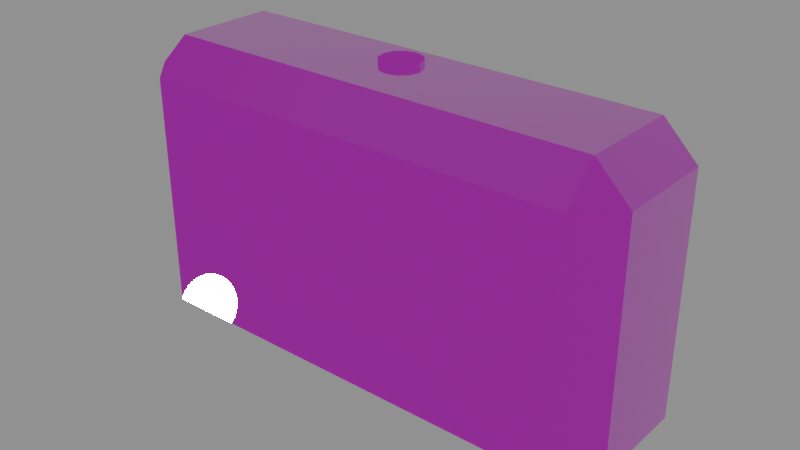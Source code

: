 # Source: water-barrier.blend  (saved by Blender 4.5.90; exported with 4.5.12 LTS)
import bpy
from mathutils import Matrix  # noqa: F401  (used for matrix-valued properties, if any)

bpy.ops.wm.read_factory_settings(use_empty=True)
scene = bpy.context.scene
scene.name = 'Scene'

# ---- images (referenced by path relative to the original .blend; pixels are not part of the script)
import os
ASSET_DIR = os.environ.get("B2B_ASSET_DIR", "")  # directory of the original .blend (textures are referenced by path, not embedded)
HERE = os.path.dirname(os.path.abspath(__file__))  # packed textures are extracted next to this script under _unpacked/

def load_image(name, relpath, width, height, colorspace="sRGB"):
    """Load a texture the original file referenced (path relative to the .blend, or extracted next to this script)."""
    p = next((c for c in (os.path.join(HERE, relpath), os.path.join(ASSET_DIR, relpath)) if relpath and os.path.exists(c)), "")
    if p:
        img = bpy.data.images.load(p, check_existing=True)
        img.name = name
    else:  # same state as the original file: an image datablock whose file is absent (Cycles renders it pink)
        img = bpy.data.images.new(name, width, height)
        img.source = "FILE"
        img.filepath = "//" + (relpath or name)
    img.colorspace_settings.name = colorspace
    return img
img_trim_basecolor_png = load_image('trim-baseColor.png', 'trim-baseColor.png', 1024, 1024, 'sRGB')
img_trim_normal_png = load_image('trim-normal.png', 'trim-normal.png', 1024, 1024, 'Non-Color')
img_trim_orm_png = load_image('trim-ORM.png', 'trim-ORM.png', 1024, 1024, 'Non-Color')

# ---- materials (node trees are filled in below, after node groups)
mat_shared_4k_trackside_trim = bpy.data.materials.new('Shared 4K trackside trim')
mat_shared_4k_trackside_trim.diffuse_color = (1.0, 1.0, 1.0, 1.0)

# ---- material node trees
mat_shared_4k_trackside_trim.use_nodes = True; mat_shared_4k_trackside_trim.node_tree.nodes.clear()
_N = mat_shared_4k_trackside_trim.node_tree.nodes; _L = mat_shared_4k_trackside_trim.node_tree.links
n0 = _N.new('ShaderNodeBsdfPrincipled'); n0.name = 'Principled BSDF'; n0.location = (-200, 100)
n1 = _N.new('ShaderNodeOutputMaterial'); n1.name = 'Material Output'; n1.location = (200, 100)
n2 = _N.new('ShaderNodeTexImage'); n2.name = 'Image Texture'; n2.location = (0, 0)
n2.image = img_trim_basecolor_png
n3 = _N.new('ShaderNodeTexImage'); n3.name = 'Image Texture.001'; n3.location = (0, 0)
n3.image = img_trim_normal_png
n4 = _N.new('ShaderNodeNormalMap'); n4.name = 'Normal Map'; n4.location = (0, 0)
n5 = _N.new('ShaderNodeTexImage'); n5.name = 'Image Texture.002'; n5.location = (0, 0)
n5.image = img_trim_orm_png
n6 = _N.new('ShaderNodeSeparateColor'); n6.name = 'Separate Color'; n6.location = (0, 0)
_L.new(n0.outputs[0], n1.inputs[0])
_L.new(n2.outputs[0], n0.inputs[0])
_L.new(n3.outputs[0], n4.inputs[1])
_L.new(n4.outputs[0], n0.inputs[5])
_L.new(n5.outputs[0], n6.inputs[0])
_L.new(n6.outputs[1], n0.inputs[2])
_L.new(n6.outputs[2], n0.inputs[1])
n1.is_active_output = True

# ---- meshes
me_cube_074 = bpy.data.meshes.new('Cube.074')
me_cube_074.from_pydata([(-0.65, -0.15, -0.45), (-0.65, -0.25, -0.35), (-0.75, -0.15, -0.35), (-0.65, -0.25, 0.35), (-0.65, -0.15, 0.45), (-0.75, -0.15, 0.35), (-0.65, 0.15, -0.45), (-0.75, 0.15, -0.35), (-0.65, 0.25, -0.35), (-0.65, 0.15, 0.45), (-0.65, 0.25, 0.35), (-0.75, 0.15, 0.35), (0.65, -0.15, -0.45), (0.75, -0.15, -0.35), (0.65, -0.25, -0.35), (0.65, -0.15, 0.45), (0.65, -0.25, 0.35), (0.75, -0.15, 0.35), (0.65, 0.15, -0.45), (0.65, 0.25, -0.35), (0.75, 0.15, -0.35), (0.65, 0.15, 0.45), (0.75, 0.15, 0.35), (0.65, 0.25, 0.35)], [], [(0, 1, 2), (3, 4, 5), (6, 7, 8), (9, 10, 11), (12, 13, 14), (15, 16, 17), (18, 19, 20), (21, 22, 23), (6, 0, 2, 7), (1, 3, 5, 2), (4, 9, 11, 5), (10, 8, 7, 11), (18, 6, 8, 19), (9, 21, 23, 10), (22, 20, 19, 23), (12, 18, 20, 13), (21, 15, 17, 22), (16, 14, 13, 17), (0, 12, 14, 1), (15, 4, 3, 16), (6, 18, 12, 0), (2, 5, 11, 7), (14, 16, 3, 1), (21, 9, 4, 15), (8, 10, 23, 19), (20, 22, 17, 13)])
_uv = me_cube_074.uv_layers.new(name='UVMap')
_uv.uv.foreach_set('vector', [0.1417, 0.087, 0.1417, 0.09313, 0.125, 0.087, 0.5972, 0.00125, 0.625, 0.007375, 0.5972, 0.007375, 0.1417, 0.06863, 0.125, 0.06863, 0.1417, 0.0625, 0.625, 0.03214, 0.5972, 0.0339, 0.5972, 0.02575, 0.3583, 0.087, 0.4021, 0.087, 0.3957, 0.09484, 0.6365, 0.08952, 0.5972, 0.09517, 0.5972, 0.08715, 0.3583, 0.06863, 0.3957, 0.06079, 0.4021, 0.06863, 0.6365, 0.06611, 0.5972, 0.06848, 0.5972, 0.06046, 0.1417, 0.06863, 0.1417, 0.087, 0.125, 0.087, 0.125, 0.06863, 0.4028, 0.00125, 0.5972, 0.00125, 0.5972, 0.007375, 0.4028, 0.007375, 0.625, 0.007375, 0.625, 0.03214, 0.5972, 0.02575, 0.5972, 0.007375, 0.5972, 0.0339, 0.4028, 0.03392, 0.4028, 0.02575, 0.5972, 0.02575, 0.3583, 0.06863, 0.1417, 0.06863, 0.1417, 0.0625, 0.3957, 0.06079, 0.625, 0.03214, 0.6365, 0.06611, 0.5972, 0.06046, 0.5972, 0.0339, 0.5972, 0.06848, 0.4021, 0.06863, 0.3957, 0.06079, 0.5972, 0.06046, 0.3583, 0.087, 0.3583, 0.06863, 0.4021, 0.06863, 0.4021, 0.087, 0.6365, 0.06611, 0.6365, 0.08952, 0.5972, 0.08715, 0.5972, 0.06848, 0.5972, 0.09517, 0.3957, 0.09484, 0.4021, 0.087, 0.5972, 0.08715, 0.1417, 0.087, 0.3583, 0.087, 0.3957, 0.09484, 0.1417, 0.09313, 0.6365, 0.08952, 0.625, 0.1217, 0.5972, 0.1217, 0.5972, 0.09517, 0.1417, 0.06863, 0.3583, 0.06863, 0.3583, 0.087, 0.1417, 0.087, 0.4028, 0.007375, 0.5972, 0.007375, 0.5972, 0.02575, 0.4028, 0.02575, 0.3957, 0.09484, 0.5972, 0.09517, 0.5972, 0.1217, 0.4028, 0.1217, 0.6365, 0.06611, 0.8583, 0.06863, 0.8583, 0.087, 0.6365, 0.08952, 0.4028, 0.03392, 0.5972, 0.0339, 0.5972, 0.06046, 0.3957, 0.06079, 0.4021, 0.06863, 0.5972, 0.06848, 0.5972, 0.08715, 0.4021, 0.087])
me_cube_074.materials.append(mat_shared_4k_trackside_trim)
me_cube_074.update()
me_cube_075 = bpy.data.meshes.new('Cube.075')
me_cube_075.from_pydata([(-0.115, -0.004, -0.15), (-0.115, -0.004, 0.15), (-0.115, 0.004, -0.15), (-0.115, 0.004, 0.15), (0.115, -0.004, -0.15), (0.115, -0.004, 0.15), (0.115, 0.004, -0.15), (0.115, 0.004, 0.15)], [], [(0, 1, 3, 2), (2, 3, 7, 6), (6, 7, 5, 4), (4, 5, 1, 0), (2, 6, 4, 0), (7, 3, 1, 5)])
_uv = me_cube_075.uv_layers.new(name='UVMap')
_uv.uv.foreach_set('vector', [0.375, 0.2512, 0.625, 0.2512, 0.625, 0.2819, 0.375, 0.2819, 0.375, 0.2819, 0.625, 0.2819, 0.625, 0.3125, 0.375, 0.3125, 0.375, 0.3125, 0.625, 0.3125, 0.625, 0.3431, 0.375, 0.3431, 0.375, 0.3431, 0.625, 0.3431, 0.625, 0.3738, 0.375, 0.3738, 0.125, 0.3125, 0.375, 0.3125, 0.375, 0.3431, 0.125, 0.3431, 0.625, 0.3125, 0.875, 0.3125, 0.875, 0.3431, 0.625, 0.3431])
me_cube_075.materials.append(mat_shared_4k_trackside_trim)
me_cube_075.update()
me_cube_076 = bpy.data.meshes.new('Cube.076')
me_cube_076.from_pydata([(-0.115, -0.004, -0.15), (-0.115, -0.004, 0.15), (-0.115, 0.004, -0.15), (-0.115, 0.004, 0.15), (0.115, -0.004, -0.15), (0.115, -0.004, 0.15), (0.115, 0.004, -0.15), (0.115, 0.004, 0.15)], [], [(0, 1, 3, 2), (2, 3, 7, 6), (6, 7, 5, 4), (4, 5, 1, 0), (2, 6, 4, 0), (7, 3, 1, 5)])
_uv = me_cube_076.uv_layers.new(name='UVMap')
_uv.uv.foreach_set('vector', [0.375, 0.2512, 0.625, 0.2512, 0.625, 0.2819, 0.375, 0.2819, 0.375, 0.2819, 0.625, 0.2819, 0.625, 0.3125, 0.375, 0.3125, 0.375, 0.3125, 0.625, 0.3125, 0.625, 0.3431, 0.375, 0.3431, 0.375, 0.3431, 0.625, 0.3431, 0.625, 0.3738, 0.375, 0.3738, 0.125, 0.3125, 0.375, 0.3125, 0.375, 0.3431, 0.125, 0.3431, 0.625, 0.3125, 0.875, 0.3125, 0.875, 0.3431, 0.625, 0.3431])
me_cube_076.materials.append(mat_shared_4k_trackside_trim)
me_cube_076.update()
me_cube_077 = bpy.data.meshes.new('Cube.077')
me_cube_077.from_pydata([(-0.115, -0.004, -0.15), (-0.115, -0.004, 0.15), (-0.115, 0.004, -0.15), (-0.115, 0.004, 0.15), (0.115, -0.004, -0.15), (0.115, -0.004, 0.15), (0.115, 0.004, -0.15), (0.115, 0.004, 0.15)], [], [(0, 1, 3, 2), (2, 3, 7, 6), (6, 7, 5, 4), (4, 5, 1, 0), (2, 6, 4, 0), (7, 3, 1, 5)])
_uv = me_cube_077.uv_layers.new(name='UVMap')
_uv.uv.foreach_set('vector', [0.375, 0.2512, 0.625, 0.2512, 0.625, 0.2819, 0.375, 0.2819, 0.375, 0.2819, 0.625, 0.2819, 0.625, 0.3125, 0.375, 0.3125, 0.375, 0.3125, 0.625, 0.3125, 0.625, 0.3431, 0.375, 0.3431, 0.375, 0.3431, 0.625, 0.3431, 0.625, 0.3738, 0.375, 0.3738, 0.125, 0.3125, 0.375, 0.3125, 0.375, 0.3431, 0.125, 0.3431, 0.625, 0.3125, 0.875, 0.3125, 0.875, 0.3431, 0.625, 0.3431])
me_cube_077.materials.append(mat_shared_4k_trackside_trim)
me_cube_077.update()
me_cylinder_066 = bpy.data.meshes.new('Cylinder.066')
me_cylinder_066.from_pydata([(0.0, 0.06, -0.0125), (0.0, 0.06, 0.0125), (0.03, 0.05196, -0.0125), (0.03, 0.05196, 0.0125), (0.05196, 0.03, -0.0125), (0.05196, 0.03, 0.0125), (0.06, 0.0, -0.0125), (0.06, 0.0, 0.0125), (0.05196, -0.03, -0.0125), (0.05196, -0.03, 0.0125), (0.03, -0.05196, -0.0125), (0.03, -0.05196, 0.0125), (0.0, -0.06, -0.0125), (0.0, -0.06, 0.0125), (-0.03, -0.05196, -0.0125), (-0.03, -0.05196, 0.0125), (-0.05196, -0.03, -0.0125), (-0.05196, -0.03, 0.0125), (-0.06, 0.0, -0.0125), (-0.06, 0.0, 0.0125), (-0.05196, 0.03, -0.0125), (-0.05196, 0.03, 0.0125), (-0.03, 0.05196, -0.0125), (-0.03, 0.05196, 0.0125)], [], [(0, 1, 3, 2), (2, 3, 5, 4), (4, 5, 7, 6), (6, 7, 9, 8), (8, 9, 11, 10), (10, 11, 13, 12), (12, 13, 15, 14), (14, 15, 17, 16), (16, 17, 19, 18), (18, 19, 21, 20), (3, 1, 23, 21, 19, 17, 15, 13, 11, 9, 7, 5), (20, 21, 23, 22), (22, 23, 1, 0), (0, 2, 4, 6, 8, 10, 12, 14, 16, 18, 20, 22)])
_uv = me_cylinder_066.uv_layers.new(name='UVMap')
_uv.uv.foreach_set('vector', [1.0, 0.8125, 1.0, 0.8737, 0.9167, 0.8737, 0.9167, 0.8125, 0.9167, 0.8125, 0.9167, 0.8737, 0.8333, 0.8737, 0.8333, 0.8125, 0.8333, 0.8125, 0.8333, 0.8737, 0.75, 0.8737, 0.75, 0.8125, 0.75, 0.8125, 0.75, 0.8737, 0.6667, 0.8737, 0.6667, 0.8125, 0.6667, 0.8125, 0.6667, 0.8737, 0.5833, 0.8737, 0.5833, 0.8125, 0.5833, 0.8125, 0.5833, 0.8737, 0.5, 0.8737, 0.5, 0.8125, 0.5, 0.8125, 0.5, 0.8737, 0.4167, 0.8737, 0.4167, 0.8125, 0.4167, 0.8125, 0.4167, 0.8737, 0.3333, 0.8737, 0.3333, 0.8125, 0.3333, 0.8125, 0.3333, 0.8737, 0.25, 0.8737, 0.25, 0.8125, 0.25, 0.8125, 0.25, 0.8737, 0.1667, 0.8737, 0.1667, 0.8125, 0.37, 0.8073, 0.25, 0.8113, 0.13, 0.8073, 0.04215, 0.7966, 0.01, 0.7819, 0.04215, 0.7672, 0.13, 0.7564, 0.25, 0.7525, 0.37, 0.7564, 0.4578, 0.7672, 0.49, 0.7819, 0.4578, 0.7966, 0.1667, 0.8125, 0.1667, 0.8737, 0.08333, 0.8737, 0.08333, 0.8125, 0.08333, 0.8125, 0.08333, 0.8737, 7.451e-08, 0.8737, 7.451e-08, 0.8125, 0.75, 0.8113, 0.87, 0.8073, 0.9578, 0.7966, 0.99, 0.7819, 0.9578, 0.7672, 0.87, 0.7564, 0.75, 0.7525, 0.63, 0.7564, 0.5422, 0.7672, 0.51, 0.7819, 0.5422, 0.7966, 0.63, 0.8073])
me_cylinder_066.materials.append(mat_shared_4k_trackside_trim)
me_cylinder_066.update()

# ---- objects
ob_moulded_water_barrier = bpy.data.objects.new('moulded water barrier', me_cube_074)
ob_reflector = bpy.data.objects.new('reflector', me_cube_075)
ob_reflector_001 = bpy.data.objects.new('reflector.001', me_cube_076)
ob_reflector_002 = bpy.data.objects.new('reflector.002', me_cube_077)
ob_fill_cap = bpy.data.objects.new('fill cap', me_cylinder_066)

# ---- transforms, parenting, visibility, modifiers, constraints
ob_moulded_water_barrier.location = (0.0, 0.0, 0.45)
ob_reflector.location = (-0.45, -0.255, 0.56)
ob_reflector_001.location = (0.0, -0.255, 0.56)
ob_reflector_002.location = (0.45, -0.255, 0.56)
ob_fill_cap.location = (0.0, 0.0, 0.92)

# ---- collection membership
scene.collection.objects.link(ob_moulded_water_barrier)
scene.collection.objects.link(ob_reflector)
scene.collection.objects.link(ob_reflector_001)
scene.collection.objects.link(ob_reflector_002)
scene.collection.objects.link(ob_fill_cap)

# ---- scene / render settings (as saved in the file)
scene.frame_start = 1; scene.frame_end = 121; scene.frame_set(1)
scene.render.engine = 'BLENDER_EEVEE_NEXT'
bpy.context.view_layer.update()

# ---- added for rendering (the .blend has no active camera and no usable light): camera, sun + grey world if the file has none
cam_auto = bpy.data.cameras.new('AutoCamera')
cam_auto.lens = 50.0
cam_auto.sensor_width = 36.0
cam_auto.clip_end = 1000.0
ob_auto_camera = bpy.data.objects.new('AutoCamera', cam_auto)
scene.collection.objects.link(ob_auto_camera)
ob_auto_camera.location = (1.70066, -2.04529, 1.82678)
ob_auto_camera.rotation_euler = (1.09748, -7.21219e-08, 0.694738)
scene.camera = ob_auto_camera
light_auto_sun = bpy.data.lights.new('AutoSun', 'SUN')
light_auto_sun.energy = 3.0
light_auto_sun.angle = 0.0523599
ob_auto_sun = bpy.data.objects.new('AutoSun', light_auto_sun)
scene.collection.objects.link(ob_auto_sun)
ob_auto_sun.rotation_euler = (0.872665, 0.174533, 0.523599)
if scene.world is None:
    world_auto = bpy.data.worlds.new('AutoWorld')
    world_auto.color = (0.3, 0.3, 0.3)
    scene.world = world_auto
bpy.context.view_layer.update()
